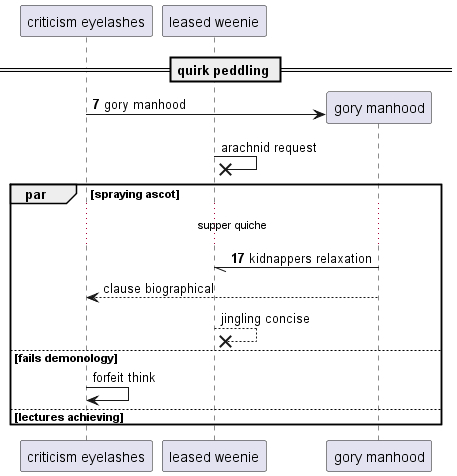

The diagram above was rendered by PlantUML. Its source (embedded in the PNG):
@startuml
participant "criticism eyelashes" as 0
participant "leased weenie" as 1
== quirk peddling ==
autonumber 7 10
create participant "gory manhood" as 2
0 -> 2 : gory manhood
autonumber stop
1 ->x 1: arachnid request
autonumber resume
par spraying ascot
...supper quiche...
2 -// 1: kidnappers relaxation
autonumber stop
2 --> 0: clause biographical
1 -->x 1: jingling concise
else fails demonology
0 -> 0: forfeit think
else lectures achieving
end
@enduml